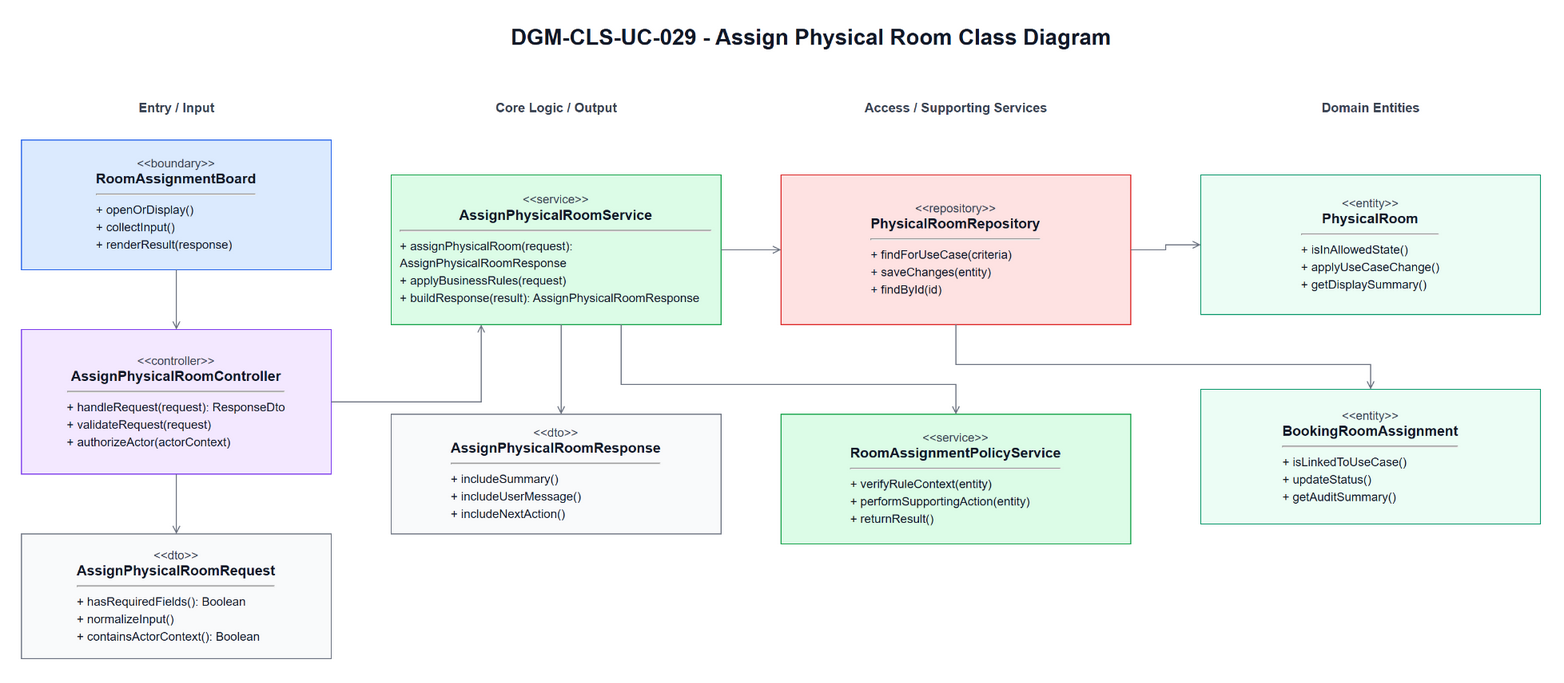

The diagram above was exported from draw.io. Its source (the exported page's mxGraphModel, read from the mxfile embedded in the PNG):
<mxGraphModel dx="1030" dy="626" grid="1" gridSize="10" guides="1" tooltips="1" connect="1" arrows="1" fold="1" page="1" pageScale="1" pageWidth="1700" pageHeight="980" math="0" shadow="0">
  <root>
    <mxCell id="0" />
    <mxCell id="1" parent="0" />
    <mxCell id="title" parent="1" style="text;html=1;strokeColor=none;fillColor=none;align=center;verticalAlign=middle;fontStyle=1;fontSize=22;fontColor=#111827" value="DGM-CLS-UC-029 - Assign Physical Room Class Diagram" vertex="1">
      <mxGeometry height="34" width="860" x="420" y="25" as="geometry" />
    </mxCell>
    <mxCell id="h0" parent="1" style="text;html=1;strokeColor=none;fillColor=none;align=center;verticalAlign=middle;fontStyle=1;fontSize=13;fontColor=#374151" value="Entry / Input" vertex="1">
      <mxGeometry height="26" width="310" x="60" y="100" as="geometry" />
    </mxCell>
    <mxCell id="h1" parent="1" style="text;html=1;strokeColor=none;fillColor=none;align=center;verticalAlign=middle;fontStyle=1;fontSize=13;fontColor=#374151" value="Core Logic / Output" vertex="1">
      <mxGeometry height="26" width="330" x="430" y="100" as="geometry" />
    </mxCell>
    <mxCell id="h2" parent="1" style="text;html=1;strokeColor=none;fillColor=none;align=center;verticalAlign=middle;fontStyle=1;fontSize=13;fontColor=#374151" value="Access / Supporting Services" vertex="1">
      <mxGeometry height="26" width="350" x="820" y="100" as="geometry" />
    </mxCell>
    <mxCell id="h3" parent="1" style="text;html=1;strokeColor=none;fillColor=none;align=center;verticalAlign=middle;fontStyle=1;fontSize=13;fontColor=#374151" value="Domain Entities" vertex="1">
      <mxGeometry height="26" width="340" x="1240" y="100" as="geometry" />
    </mxCell>
    <mxCell id="boundary" parent="1" style="rounded=0;whiteSpace=wrap;html=1;fillColor=#DBEAFE;strokeColor=#2563EB;fontColor=#111827;spacing=10" value="&lt;div style=&quot;font-size:12px;color:#374151;&quot;&gt;&amp;lt;&amp;lt;boundary&amp;gt;&amp;gt;&lt;/div&gt;&lt;div style=&quot;font-size:14px;font-weight:bold;&quot;&gt;RoomAssignmentBoard&lt;/div&gt;&lt;hr&gt;&lt;div align=&quot;left&quot; style=&quot;font-size:12px;line-height:1.45;&quot;&gt;+ openOrDisplay()&lt;br&gt;+ collectInput()&lt;br&gt;+ renderResult(response)&lt;/div&gt;" vertex="1">
      <mxGeometry height="130" width="310" x="60" y="145" as="geometry" />
    </mxCell>
    <mxCell id="controller" parent="1" style="rounded=0;whiteSpace=wrap;html=1;fillColor=#F3E8FF;strokeColor=#7C3AED;fontColor=#111827;spacing=10" value="&lt;div style=&quot;font-size:12px;color:#374151;&quot;&gt;&amp;lt;&amp;lt;controller&amp;gt;&amp;gt;&lt;/div&gt;&lt;div style=&quot;font-size:14px;font-weight:bold;&quot;&gt;AssignPhysicalRoomController&lt;/div&gt;&lt;hr&gt;&lt;div align=&quot;left&quot; style=&quot;font-size:12px;line-height:1.45;&quot;&gt;+ handleRequest(request): ResponseDto&lt;br&gt;+ validateRequest(request)&lt;br&gt;+ authorizeActor(actorContext)&lt;/div&gt;" vertex="1">
      <mxGeometry height="145" width="310" x="60" y="335" as="geometry" />
    </mxCell>
    <mxCell id="request" parent="1" style="rounded=0;whiteSpace=wrap;html=1;fillColor=#F9FAFB;strokeColor=#6B7280;fontColor=#111827;spacing=10" value="&lt;div style=&quot;font-size:12px;color:#374151;&quot;&gt;&amp;lt;&amp;lt;dto&amp;gt;&amp;gt;&lt;/div&gt;&lt;div style=&quot;font-size:14px;font-weight:bold;&quot;&gt;AssignPhysicalRoomRequest&lt;/div&gt;&lt;hr&gt;&lt;div align=&quot;left&quot; style=&quot;font-size:12px;line-height:1.45;&quot;&gt;+ hasRequiredFields(): Boolean&lt;br&gt;+ normalizeInput()&lt;br&gt;+ containsActorContext(): Boolean&lt;/div&gt;" vertex="1">
      <mxGeometry height="125" width="310" x="60" y="540" as="geometry" />
    </mxCell>
    <mxCell id="service" parent="1" style="rounded=0;whiteSpace=wrap;html=1;fillColor=#DCFCE7;strokeColor=#16A34A;fontColor=#111827;spacing=10" value="&lt;div style=&quot;font-size:12px;color:#374151;&quot;&gt;&amp;lt;&amp;lt;service&amp;gt;&amp;gt;&lt;/div&gt;&lt;div style=&quot;font-size:14px;font-weight:bold;&quot;&gt;AssignPhysicalRoomService&lt;/div&gt;&lt;hr&gt;&lt;div align=&quot;left&quot; style=&quot;font-size:12px;line-height:1.45;&quot;&gt;+ assignPhysicalRoom(request): AssignPhysicalRoomResponse&lt;br&gt;+ applyBusinessRules(request)&lt;br&gt;+ buildResponse(result): AssignPhysicalRoomResponse&lt;/div&gt;" vertex="1">
      <mxGeometry height="150" width="330" x="430" y="180" as="geometry" />
    </mxCell>
    <mxCell id="response" parent="1" style="rounded=0;whiteSpace=wrap;html=1;fillColor=#F9FAFB;strokeColor=#6B7280;fontColor=#111827;spacing=10" value="&lt;div style=&quot;font-size:12px;color:#374151;&quot;&gt;&amp;lt;&amp;lt;dto&amp;gt;&amp;gt;&lt;/div&gt;&lt;div style=&quot;font-size:14px;font-weight:bold;&quot;&gt;AssignPhysicalRoomResponse&lt;/div&gt;&lt;hr&gt;&lt;div align=&quot;left&quot; style=&quot;font-size:12px;line-height:1.45;&quot;&gt;+ includeSummary()&lt;br&gt;+ includeUserMessage()&lt;br&gt;+ includeNextAction()&lt;/div&gt;" vertex="1">
      <mxGeometry height="120" width="330" x="430" y="420" as="geometry" />
    </mxCell>
    <mxCell id="repository" parent="1" style="rounded=0;whiteSpace=wrap;html=1;fillColor=#FEE2E2;strokeColor=#DC2626;fontColor=#111827;spacing=10" value="&lt;div style=&quot;font-size:12px;color:#374151;&quot;&gt;&amp;lt;&amp;lt;repository&amp;gt;&amp;gt;&lt;/div&gt;&lt;div style=&quot;font-size:14px;font-weight:bold;&quot;&gt;PhysicalRoomRepository&lt;/div&gt;&lt;hr&gt;&lt;div align=&quot;left&quot; style=&quot;font-size:12px;line-height:1.45;&quot;&gt;+ findForUseCase(criteria)&lt;br&gt;+ saveChanges(entity)&lt;br&gt;+ findById(id)&lt;/div&gt;" vertex="1">
      <mxGeometry height="150" width="350" x="820" y="180" as="geometry" />
    </mxCell>
    <mxCell id="support" parent="1" style="rounded=0;whiteSpace=wrap;html=1;fillColor=#DCFCE7;strokeColor=#16A34A;fontColor=#111827;spacing=10" value="&lt;div style=&quot;font-size:12px;color:#374151;&quot;&gt;&amp;lt;&amp;lt;service&amp;gt;&amp;gt;&lt;/div&gt;&lt;div style=&quot;font-size:14px;font-weight:bold;&quot;&gt;RoomAssignmentPolicyService&lt;/div&gt;&lt;hr&gt;&lt;div align=&quot;left&quot; style=&quot;font-size:12px;line-height:1.45;&quot;&gt;+ verifyRuleContext(entity)&lt;br&gt;+ performSupportingAction(entity)&lt;br&gt;+ returnResult()&lt;/div&gt;" vertex="1">
      <mxGeometry height="130" width="350" x="820" y="420" as="geometry" />
    </mxCell>
    <mxCell id="entity1" parent="1" style="rounded=0;whiteSpace=wrap;html=1;fillColor=#ECFDF5;strokeColor=#059669;fontColor=#111827;spacing=10" value="&lt;div style=&quot;font-size:12px;color:#374151;&quot;&gt;&amp;lt;&amp;lt;entity&amp;gt;&amp;gt;&lt;/div&gt;&lt;div style=&quot;font-size:14px;font-weight:bold;&quot;&gt;PhysicalRoom&lt;/div&gt;&lt;hr&gt;&lt;div align=&quot;left&quot; style=&quot;font-size:12px;line-height:1.45;&quot;&gt;+ isInAllowedState()&lt;br&gt;+ applyUseCaseChange()&lt;br&gt;+ getDisplaySummary()&lt;/div&gt;" vertex="1">
      <mxGeometry height="140" width="340" x="1240" y="180" as="geometry" />
    </mxCell>
    <mxCell id="entity2" parent="1" style="rounded=0;whiteSpace=wrap;html=1;fillColor=#ECFDF5;strokeColor=#059669;fontColor=#111827;spacing=10" value="&lt;div style=&quot;font-size:12px;color:#374151;&quot;&gt;&amp;lt;&amp;lt;entity&amp;gt;&amp;gt;&lt;/div&gt;&lt;div style=&quot;font-size:14px;font-weight:bold;&quot;&gt;BookingRoomAssignment&lt;/div&gt;&lt;hr&gt;&lt;div align=&quot;left&quot; style=&quot;font-size:12px;line-height:1.45;&quot;&gt;+ isLinkedToUseCase()&lt;br&gt;+ updateStatus()&lt;br&gt;+ getAuditSummary()&lt;/div&gt;" vertex="1">
      <mxGeometry height="135" width="340" x="1240" y="395" as="geometry" />
    </mxCell>
    <mxCell id="e1" edge="1" parent="1" source="boundary" style="edgeStyle=orthogonalEdgeStyle;rounded=0;html=1;endArrow=open;strokeColor=#6B7280;fontSize=11;labelBackgroundColor=#FFFFFF" target="controller">
      <mxGeometry relative="1" as="geometry" />
    </mxCell>
    <mxCell id="e2" edge="1" parent="1" source="controller" style="edgeStyle=orthogonalEdgeStyle;rounded=0;html=1;endArrow=open;strokeColor=#6B7280;fontSize=11;labelBackgroundColor=#FFFFFF" target="request">
      <mxGeometry relative="1" as="geometry" />
    </mxCell>
    <mxCell id="e3" edge="1" parent="1" source="controller" style="edgeStyle=orthogonalEdgeStyle;rounded=0;html=1;endArrow=open;strokeColor=#6B7280;fontSize=11;labelBackgroundColor=#FFFFFF" target="service">
      <mxGeometry relative="1" as="geometry">
        <Array as="points">
          <mxPoint x="520" y="408" />
        </Array>
      </mxGeometry>
    </mxCell>
    <mxCell id="e4" edge="1" parent="1" source="service" style="edgeStyle=orthogonalEdgeStyle;rounded=0;html=1;endArrow=open;strokeColor=#6B7280;fontSize=11;labelBackgroundColor=#FFFFFF" target="response">
      <mxGeometry relative="1" as="geometry">
        <Array as="points">
          <mxPoint x="600" y="370" />
          <mxPoint x="600" y="370" />
        </Array>
      </mxGeometry>
    </mxCell>
    <mxCell id="e5" edge="1" parent="1" source="service" style="edgeStyle=orthogonalEdgeStyle;rounded=0;html=1;endArrow=open;strokeColor=#6B7280;fontSize=11;labelBackgroundColor=#FFFFFF" target="repository">
      <mxGeometry relative="1" as="geometry" />
    </mxCell>
    <mxCell id="e6" edge="1" parent="1" source="service" style="edgeStyle=orthogonalEdgeStyle;rounded=0;html=1;endArrow=open;strokeColor=#6B7280;fontSize=11;labelBackgroundColor=#FFFFFF" target="support">
      <mxGeometry relative="1" as="geometry">
        <Array as="points">
          <mxPoint x="660" y="390" />
          <mxPoint x="995" y="390" />
        </Array>
      </mxGeometry>
    </mxCell>
    <mxCell id="e7" edge="1" parent="1" source="repository" style="edgeStyle=orthogonalEdgeStyle;rounded=0;html=1;endArrow=open;strokeColor=#6B7280;fontSize=11;labelBackgroundColor=#FFFFFF" target="entity1">
      <mxGeometry relative="1" as="geometry" />
    </mxCell>
    <mxCell id="e8" edge="1" parent="1" source="repository" style="edgeStyle=orthogonalEdgeStyle;rounded=0;html=1;endArrow=open;strokeColor=#6B7280;fontSize=11;labelBackgroundColor=#FFFFFF" target="entity2">
      <mxGeometry relative="1" as="geometry">
        <Array as="points">
          <mxPoint x="995" y="370" />
          <mxPoint x="1410" y="370" />
        </Array>
      </mxGeometry>
    </mxCell>
  </root>
</mxGraphModel>